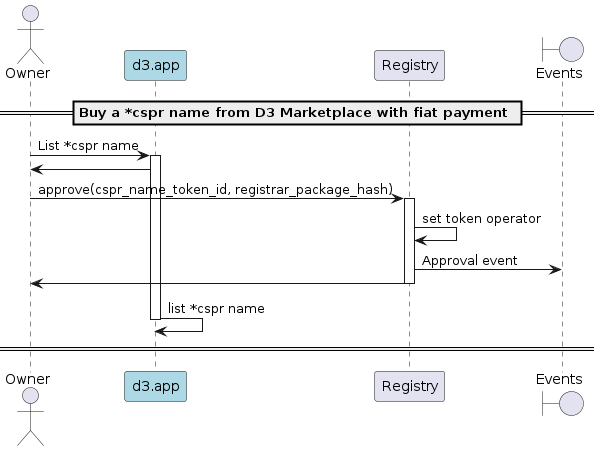

The diagram above was rendered by PlantUML. Its source (embedded in the PNG):
@startuml
'https://plantuml.com/sequence-diagram

'autonumber
actor Owner
participant "d3.app" as d3 #lightblue
participant "Registry"
boundary "Events"

== Buy a *cspr name from D3 Marketplace with fiat payment ==

Owner -> d3: List *cspr name
activate d3
d3 -> Owner

Owner -> Registry: approve(cspr_name_token_id, registrar_package_hash)
activate "Registry"
Registry -> Registry: set token operator
Registry -> "Events": Approval event
Registry -> Owner
deactivate "Registry"
d3 -> d3: list *cspr name
== ==
deactivate d3

@enduml